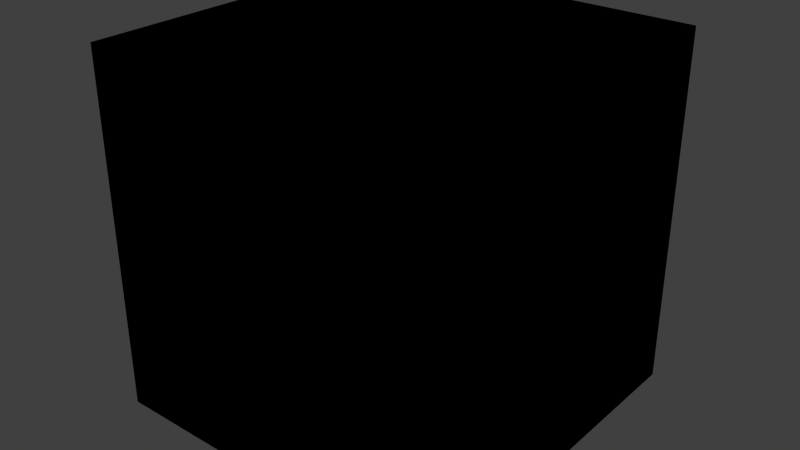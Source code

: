 # Source: box_industry_food.blend  (saved by Blender 2.81.16; exported with 4.5.12 LTS)
import bpy
from mathutils import Matrix  # noqa: F401  (used for matrix-valued properties, if any)

bpy.ops.wm.read_factory_settings(use_empty=True)
scene = bpy.context.scene
scene.name = 'Scene'

# ---- collections
col_collection_1 = bpy.data.collections.new('Collection 1'); scene.collection.children.link(col_collection_1)

# ---- images (referenced by path relative to the original .blend; pixels are not part of the script)
import os
ASSET_DIR = os.environ.get("B2B_ASSET_DIR", "")  # directory of the original .blend (textures are referenced by path, not embedded)
HERE = os.path.dirname(os.path.abspath(__file__))  # packed textures are extracted next to this script under _unpacked/

def load_image(name, relpath, width, height, colorspace="sRGB"):
    """Load a texture the original file referenced (path relative to the .blend, or extracted next to this script)."""
    p = next((c for c in (os.path.join(HERE, relpath), os.path.join(ASSET_DIR, relpath)) if relpath and os.path.exists(c)), "")
    if p:
        img = bpy.data.images.load(p, check_existing=True)
        img.name = name
    else:  # same state as the original file: an image datablock whose file is absent (Cycles renders it pink)
        img = bpy.data.images.new(name, width, height)
        img.source = "FILE"
        img.filepath = "//" + (relpath or name)
    img.colorspace_settings.name = colorspace
    return img
img_box_industry_food_png = load_image('box_industry_food.png', 'Materials/box_industry_food.png', 1024, 1024, 'sRGB')

# ---- materials (node trees are filled in below, after node groups)
mat_box_industry_food = bpy.data.materials.new('Box_Industry_Food')
mat_box_industry_food.alpha_threshold = 0.0
mat_box_industry_food.use_transparent_shadow = False
mat_box_industry_food.roughness = 0.5
mat_box_industry_food.line_color = (0.0, 0.0, 0.0, 1.0)

# ---- material node trees
mat_box_industry_food.use_nodes = True; mat_box_industry_food.node_tree.nodes.clear()
_N = mat_box_industry_food.node_tree.nodes; _L = mat_box_industry_food.node_tree.links
n0 = _N.new('ShaderNodeOutputMaterial'); n0.name = 'Material Output'; n0.location = (300, 300)
n1 = _N.new('ShaderNodeTexImage'); n1.name = 'Image Texture'; n1.location = (12, 314)
n1.image = img_box_industry_food_png
n1.interpolation = 'Closest'
n0.is_active_output = True

# ---- world
world_world = bpy.data.worlds.new('World'); scene.world = world_world
world_world.color = (0.05088, 0.05088, 0.05088)
world_world.use_sun_shadow = False
world_world.sun_shadow_jitter_overblur = 0.0
world_world.cycles.sampling_method = 'MANUAL'
world_world.cycles.sample_map_resolution = 256

# ---- meshes
me_cube = bpy.data.meshes.new('Cube')
me_cube.from_pydata([(0.1829, 0.1829, -0.1829), (0.1829, -0.1829, -0.1829), (-0.1829, -0.1829, -0.1829), (-0.1829, 0.1829, -0.1829), (0.1829, 0.1829, 0.1829), (0.1829, -0.1829, 0.1829), (-0.1829, -0.1829, 0.1829), (-0.1829, 0.1829, 0.1829)], [], [(0, 1, 2, 3), (4, 7, 6, 5), (0, 4, 5, 1), (1, 5, 6, 2), (2, 6, 7, 3), (4, 0, 3, 7)])
_uv = me_cube.uv_layers.new(name='UVMap')
_uv.uv.foreach_set('vector', [0.6639, 0.3256, 0.6639, 0.000617, 0.3364, 0.0006171, 0.3364, 0.3256, 0.6639, 0.9929, 0.3364, 0.9929, 0.3364, 0.6715, 0.6639, 0.6715, 0.9999, 0.3336, 0.9999, 0.6626, 0.6718, 0.6626, 0.6718, 0.3336, 0.6639, 0.3331, 0.6639, 0.6628, 0.3364, 0.6628, 0.3364, 0.3331, 0.3289, 0.3325, 0.3289, 0.6628, 0.0006052, 0.6628, 0.0006051, 0.3325, 0.9997, 0.67, 0.9997, 0.9943, 0.6721, 0.9943, 0.6721, 0.67])
me_cube.materials.append(mat_box_industry_food)
me_cube.use_remesh_preserve_volume = False
me_cube.use_remesh_preserve_attributes = False
me_cube.use_mirror_vertex_groups = False
me_cube.update()

# ---- objects
ob_box_industry_food = bpy.data.objects.new('Box_Industry_Food', me_cube)

# ---- transforms, parenting, visibility, modifiers, constraints
ob_box_industry_food.location = (0.0, 0.0, 0.0)
ob_box_industry_food.lock_rotations_4d = False
ob_box_industry_food.empty_display_type = 'ARROWS'
ob_box_industry_food.lineart.crease_threshold = 0.0

# ---- collection membership
col_collection_1.objects.link(ob_box_industry_food)

# ---- scene / render settings (as saved in the file)
scene.frame_start = 1; scene.frame_end = 250; scene.frame_set(1)
scene.render.engine = 'BLENDER_EEVEE_NEXT'
scene.render.resolution_percentage = 50
scene.render.dither_intensity = 0.0
scene.cycles.use_denoising = False
scene.cycles.samples = 10
scene.cycles.sampling_pattern = 'TABULATED_SOBOL'
scene.cycles.light_sampling_threshold = 0.0
scene.cycles.use_adaptive_sampling = False
scene.cycles.use_light_tree = False
scene.cycles.blur_glossy = 0.0
scene.cycles.pixel_filter_type = 'GAUSSIAN'
scene.cycles.sample_clamp_indirect = 0.0
scene.view_settings.view_transform = 'Standard'
bpy.context.view_layer.update()

# ---- added for rendering (the .blend has no active camera and no usable light): camera, sun
cam_auto = bpy.data.cameras.new('AutoCamera')
cam_auto.lens = 50.0
cam_auto.sensor_width = 36.0
cam_auto.clip_end = 1000.0
ob_auto_camera = bpy.data.objects.new('AutoCamera', cam_auto)
scene.collection.objects.link(ob_auto_camera)
ob_auto_camera.location = (0.586143, -0.703372, 0.468915)
ob_auto_camera.rotation_euler = (1.09748, -7.21219e-08, 0.694738)
scene.camera = ob_auto_camera
light_auto_sun = bpy.data.lights.new('AutoSun', 'SUN')
light_auto_sun.energy = 3.0
light_auto_sun.angle = 0.0523599
ob_auto_sun = bpy.data.objects.new('AutoSun', light_auto_sun)
scene.collection.objects.link(ob_auto_sun)
ob_auto_sun.rotation_euler = (0.872665, 0.174533, 0.523599)
bpy.context.view_layer.update()
